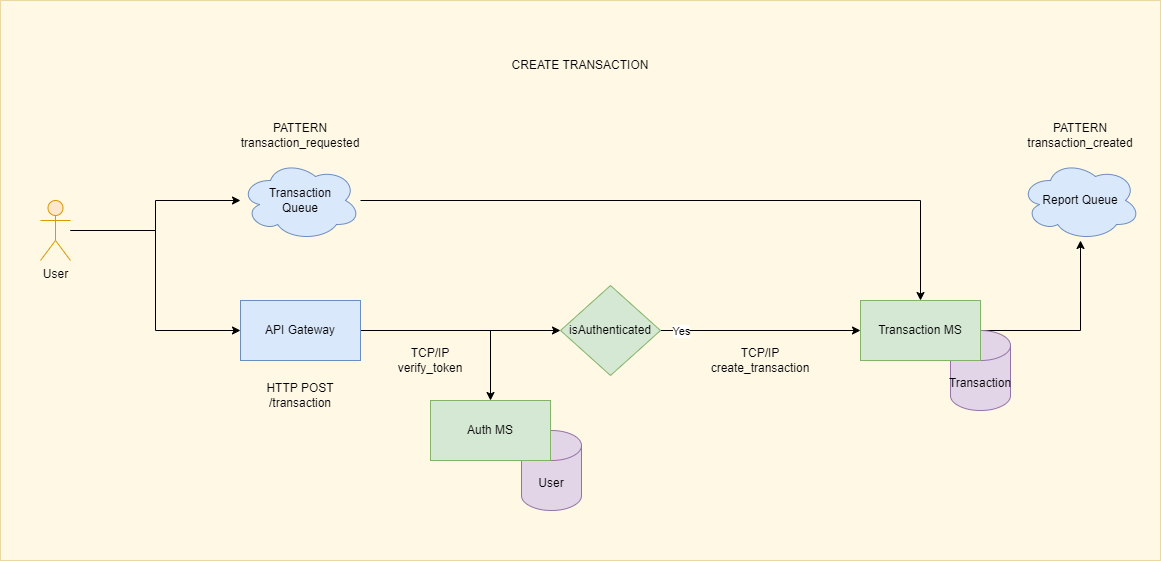

The diagram above was exported from draw.io. Its source (the exported page's mxGraphModel, read from the mxfile embedded in the PNG):
<mxGraphModel dx="2066" dy="759" grid="1" gridSize="10" guides="1" tooltips="1" connect="1" arrows="1" fold="1" page="1" pageScale="1" pageWidth="827" pageHeight="1169" math="0" shadow="0">
  <root>
    <mxCell id="0" />
    <mxCell id="1" parent="0" />
    <mxCell id="nIavp_8UMfSwCywClp_w-38" value="" style="rounded=0;whiteSpace=wrap;html=1;fillColor=#fff2cc;strokeColor=#d6b656;opacity=50;" parent="1" vertex="1">
      <mxGeometry y="80" width="1160" height="560" as="geometry" />
    </mxCell>
    <mxCell id="nIavp_8UMfSwCywClp_w-27" style="edgeStyle=orthogonalEdgeStyle;rounded=0;orthogonalLoop=1;jettySize=auto;html=1;" parent="1" source="nIavp_8UMfSwCywClp_w-1" target="nIavp_8UMfSwCywClp_w-21" edge="1">
      <mxGeometry relative="1" as="geometry" />
    </mxCell>
    <mxCell id="nIavp_8UMfSwCywClp_w-1" value="Transaction&lt;div&gt;Queue&lt;/div&gt;" style="ellipse;shape=cloud;whiteSpace=wrap;html=1;fillColor=#dae8fc;strokeColor=#6c8ebf;" parent="1" vertex="1">
      <mxGeometry x="240" y="240" width="120" height="80" as="geometry" />
    </mxCell>
    <mxCell id="nIavp_8UMfSwCywClp_w-8" style="edgeStyle=orthogonalEdgeStyle;rounded=0;orthogonalLoop=1;jettySize=auto;html=1;" parent="1" source="nIavp_8UMfSwCywClp_w-3" target="nIavp_8UMfSwCywClp_w-1" edge="1">
      <mxGeometry relative="1" as="geometry" />
    </mxCell>
    <mxCell id="nIavp_8UMfSwCywClp_w-9" style="edgeStyle=orthogonalEdgeStyle;rounded=0;orthogonalLoop=1;jettySize=auto;html=1;entryX=0;entryY=0.5;entryDx=0;entryDy=0;" parent="1" source="nIavp_8UMfSwCywClp_w-3" target="nIavp_8UMfSwCywClp_w-7" edge="1">
      <mxGeometry relative="1" as="geometry" />
    </mxCell>
    <mxCell id="nIavp_8UMfSwCywClp_w-3" value="User" style="shape=umlActor;verticalLabelPosition=bottom;verticalAlign=top;html=1;outlineConnect=0;fillColor=#ffe6cc;strokeColor=#d79b00;" parent="1" vertex="1">
      <mxGeometry x="40" y="280" width="30" height="60" as="geometry" />
    </mxCell>
    <mxCell id="nIavp_8UMfSwCywClp_w-16" style="edgeStyle=orthogonalEdgeStyle;rounded=0;orthogonalLoop=1;jettySize=auto;html=1;" parent="1" source="nIavp_8UMfSwCywClp_w-7" target="nIavp_8UMfSwCywClp_w-10" edge="1">
      <mxGeometry relative="1" as="geometry" />
    </mxCell>
    <mxCell id="P4MU5YYjidaAQWEUYKSq-2" style="edgeStyle=orthogonalEdgeStyle;rounded=0;orthogonalLoop=1;jettySize=auto;html=1;" edge="1" parent="1" source="nIavp_8UMfSwCywClp_w-7" target="nIavp_8UMfSwCywClp_w-17">
      <mxGeometry relative="1" as="geometry" />
    </mxCell>
    <mxCell id="nIavp_8UMfSwCywClp_w-7" value="API Gateway" style="rounded=0;whiteSpace=wrap;html=1;fillColor=#dae8fc;strokeColor=#6c8ebf;" parent="1" vertex="1">
      <mxGeometry x="240" y="380" width="120" height="60" as="geometry" />
    </mxCell>
    <mxCell id="nIavp_8UMfSwCywClp_w-11" value="User" style="shape=cylinder3;whiteSpace=wrap;html=1;boundedLbl=1;backgroundOutline=1;size=15;fillColor=#e1d5e7;strokeColor=#9673a6;" parent="1" vertex="1">
      <mxGeometry x="521" y="510" width="60" height="80" as="geometry" />
    </mxCell>
    <mxCell id="nIavp_8UMfSwCywClp_w-10" value="Auth MS" style="rounded=0;whiteSpace=wrap;html=1;fillColor=#d5e8d4;strokeColor=#82b366;" parent="1" vertex="1">
      <mxGeometry x="430" y="480" width="120" height="60" as="geometry" />
    </mxCell>
    <mxCell id="nIavp_8UMfSwCywClp_w-22" style="edgeStyle=orthogonalEdgeStyle;rounded=0;orthogonalLoop=1;jettySize=auto;html=1;" parent="1" source="nIavp_8UMfSwCywClp_w-17" target="nIavp_8UMfSwCywClp_w-21" edge="1">
      <mxGeometry relative="1" as="geometry" />
    </mxCell>
    <mxCell id="nIavp_8UMfSwCywClp_w-23" value="Yes" style="edgeLabel;html=1;align=center;verticalAlign=middle;resizable=0;points=[];" parent="nIavp_8UMfSwCywClp_w-22" vertex="1" connectable="0">
      <mxGeometry x="-0.175" y="3" relative="1" as="geometry">
        <mxPoint x="-63" y="3" as="offset" />
      </mxGeometry>
    </mxCell>
    <mxCell id="nIavp_8UMfSwCywClp_w-17" value="isAuthenticated" style="rhombus;whiteSpace=wrap;html=1;fillColor=#d5e8d4;strokeColor=#82b366;" parent="1" vertex="1">
      <mxGeometry x="560" y="365" width="100" height="90" as="geometry" />
    </mxCell>
    <mxCell id="nIavp_8UMfSwCywClp_w-26" style="edgeStyle=orthogonalEdgeStyle;rounded=0;orthogonalLoop=1;jettySize=auto;html=1;" parent="1" source="nIavp_8UMfSwCywClp_w-21" target="nIavp_8UMfSwCywClp_w-25" edge="1">
      <mxGeometry relative="1" as="geometry" />
    </mxCell>
    <mxCell id="nIavp_8UMfSwCywClp_w-28" value="Transaction" style="shape=cylinder3;whiteSpace=wrap;html=1;boundedLbl=1;backgroundOutline=1;size=15;fillColor=#e1d5e7;strokeColor=#9673a6;" parent="1" vertex="1">
      <mxGeometry x="950" y="410" width="60" height="80" as="geometry" />
    </mxCell>
    <mxCell id="nIavp_8UMfSwCywClp_w-21" value="Transaction MS" style="rounded=0;whiteSpace=wrap;html=1;fillColor=#d5e8d4;strokeColor=#82b366;" parent="1" vertex="1">
      <mxGeometry x="860" y="380" width="120" height="60" as="geometry" />
    </mxCell>
    <mxCell id="nIavp_8UMfSwCywClp_w-25" value="Report Queue" style="ellipse;shape=cloud;whiteSpace=wrap;html=1;fillColor=#dae8fc;strokeColor=#6c8ebf;" parent="1" vertex="1">
      <mxGeometry x="1020" y="240" width="120" height="80" as="geometry" />
    </mxCell>
    <mxCell id="nIavp_8UMfSwCywClp_w-30" value="&lt;div&gt;HTTP POST /transaction&lt;/div&gt;" style="text;html=1;align=center;verticalAlign=middle;whiteSpace=wrap;rounded=0;" parent="1" vertex="1">
      <mxGeometry x="260" y="460" width="80" height="30" as="geometry" />
    </mxCell>
    <mxCell id="nIavp_8UMfSwCywClp_w-31" value="&lt;div&gt;PATTERN&lt;/div&gt;&lt;div&gt;transaction_requested&lt;/div&gt;" style="text;html=1;align=center;verticalAlign=middle;whiteSpace=wrap;rounded=0;" parent="1" vertex="1">
      <mxGeometry x="270" y="200" width="60" height="30" as="geometry" />
    </mxCell>
    <mxCell id="nIavp_8UMfSwCywClp_w-32" value="&lt;div&gt;PATTERN&lt;/div&gt;&lt;div&gt;transaction_created&lt;/div&gt;" style="text;html=1;align=center;verticalAlign=middle;whiteSpace=wrap;rounded=0;" parent="1" vertex="1">
      <mxGeometry x="1050" y="200" width="60" height="30" as="geometry" />
    </mxCell>
    <mxCell id="nIavp_8UMfSwCywClp_w-39" value="CREATE TRANSACTION" style="text;html=1;align=center;verticalAlign=middle;whiteSpace=wrap;rounded=0;" parent="1" vertex="1">
      <mxGeometry x="510" y="130" width="140" height="30" as="geometry" />
    </mxCell>
    <mxCell id="P4MU5YYjidaAQWEUYKSq-3" value="TCP/IP&lt;div&gt;verify_token&lt;/div&gt;" style="text;html=1;align=center;verticalAlign=middle;whiteSpace=wrap;rounded=0;" vertex="1" parent="1">
      <mxGeometry x="400" y="425" width="60" height="30" as="geometry" />
    </mxCell>
    <mxCell id="P4MU5YYjidaAQWEUYKSq-4" value="TCP/IP&lt;div&gt;create_transaction&lt;/div&gt;" style="text;html=1;align=center;verticalAlign=middle;whiteSpace=wrap;rounded=0;" vertex="1" parent="1">
      <mxGeometry x="730" y="425" width="60" height="30" as="geometry" />
    </mxCell>
  </root>
</mxGraphModel>